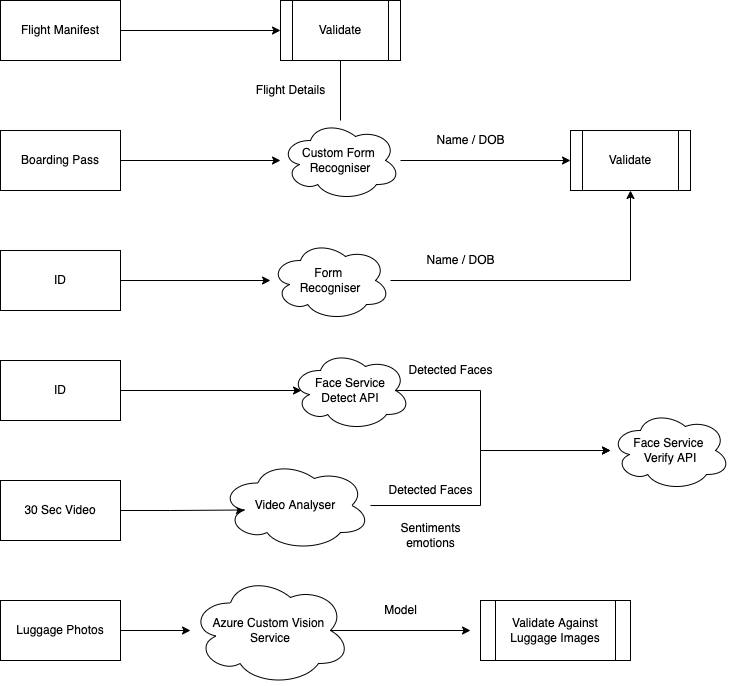

The diagram above was exported from draw.io. Its source (the exported page's mxGraphModel, read from the mxfile embedded in the PNG):
<mxGraphModel dx="1538" dy="1926" grid="1" gridSize="10" guides="1" tooltips="1" connect="1" arrows="1" fold="1" page="1" pageScale="1" pageWidth="827" pageHeight="1169" math="0" shadow="0">
  <root>
    <mxCell id="0" />
    <mxCell id="1" parent="0" />
    <mxCell id="GQD4h_ScFXJufMKl9EC3-21" style="edgeStyle=orthogonalEdgeStyle;rounded=0;orthogonalLoop=1;jettySize=auto;html=1;" edge="1" parent="1" source="GQD4h_ScFXJufMKl9EC3-1" target="GQD4h_ScFXJufMKl9EC3-20">
      <mxGeometry relative="1" as="geometry" />
    </mxCell>
    <mxCell id="GQD4h_ScFXJufMKl9EC3-1" value="Boarding Pass" style="rounded=0;whiteSpace=wrap;html=1;" vertex="1" parent="1">
      <mxGeometry x="40" y="120" width="120" height="60" as="geometry" />
    </mxCell>
    <mxCell id="GQD4h_ScFXJufMKl9EC3-14" style="edgeStyle=orthogonalEdgeStyle;rounded=0;orthogonalLoop=1;jettySize=auto;html=1;entryX=0.092;entryY=0.5;entryDx=0;entryDy=0;entryPerimeter=0;" edge="1" parent="1" source="GQD4h_ScFXJufMKl9EC3-2" target="GQD4h_ScFXJufMKl9EC3-13">
      <mxGeometry relative="1" as="geometry" />
    </mxCell>
    <mxCell id="GQD4h_ScFXJufMKl9EC3-2" value="ID" style="rounded=0;whiteSpace=wrap;html=1;" vertex="1" parent="1">
      <mxGeometry x="40" y="350" width="120" height="60" as="geometry" />
    </mxCell>
    <mxCell id="GQD4h_ScFXJufMKl9EC3-9" style="edgeStyle=orthogonalEdgeStyle;rounded=0;orthogonalLoop=1;jettySize=auto;html=1;entryX=0.16;entryY=0.55;entryDx=0;entryDy=0;entryPerimeter=0;" edge="1" parent="1" source="GQD4h_ScFXJufMKl9EC3-3" target="GQD4h_ScFXJufMKl9EC3-8">
      <mxGeometry relative="1" as="geometry" />
    </mxCell>
    <mxCell id="GQD4h_ScFXJufMKl9EC3-3" value="30 Sec Video" style="rounded=0;whiteSpace=wrap;html=1;" vertex="1" parent="1">
      <mxGeometry x="40" y="470" width="120" height="60" as="geometry" />
    </mxCell>
    <mxCell id="GQD4h_ScFXJufMKl9EC3-7" style="edgeStyle=orthogonalEdgeStyle;rounded=0;orthogonalLoop=1;jettySize=auto;html=1;" edge="1" parent="1" source="GQD4h_ScFXJufMKl9EC3-4" target="GQD4h_ScFXJufMKl9EC3-6">
      <mxGeometry relative="1" as="geometry" />
    </mxCell>
    <mxCell id="GQD4h_ScFXJufMKl9EC3-4" value="Luggage Photos" style="rounded=0;whiteSpace=wrap;html=1;" vertex="1" parent="1">
      <mxGeometry x="40" y="590" width="120" height="60" as="geometry" />
    </mxCell>
    <mxCell id="GQD4h_ScFXJufMKl9EC3-39" style="edgeStyle=orthogonalEdgeStyle;rounded=0;orthogonalLoop=1;jettySize=auto;html=1;exitX=0.875;exitY=0.5;exitDx=0;exitDy=0;exitPerimeter=0;" edge="1" parent="1" source="GQD4h_ScFXJufMKl9EC3-6">
      <mxGeometry relative="1" as="geometry">
        <mxPoint x="510" y="620" as="targetPoint" />
      </mxGeometry>
    </mxCell>
    <mxCell id="GQD4h_ScFXJufMKl9EC3-6" value="Azure Custom Vision &lt;br&gt;Service" style="ellipse;shape=cloud;whiteSpace=wrap;html=1;" vertex="1" parent="1">
      <mxGeometry x="230" y="565" width="160" height="110" as="geometry" />
    </mxCell>
    <mxCell id="GQD4h_ScFXJufMKl9EC3-10" style="edgeStyle=orthogonalEdgeStyle;rounded=0;orthogonalLoop=1;jettySize=auto;html=1;" edge="1" parent="1" source="GQD4h_ScFXJufMKl9EC3-8" target="GQD4h_ScFXJufMKl9EC3-17">
      <mxGeometry relative="1" as="geometry">
        <mxPoint x="540" y="495" as="targetPoint" />
        <Array as="points">
          <mxPoint x="520" y="495" />
          <mxPoint x="520" y="440" />
        </Array>
      </mxGeometry>
    </mxCell>
    <mxCell id="GQD4h_ScFXJufMKl9EC3-8" value="Video Analyser" style="ellipse;shape=cloud;whiteSpace=wrap;html=1;" vertex="1" parent="1">
      <mxGeometry x="260" y="450" width="150" height="90" as="geometry" />
    </mxCell>
    <mxCell id="GQD4h_ScFXJufMKl9EC3-11" value="Detected Faces" style="text;html=1;align=center;verticalAlign=middle;resizable=0;points=[];autosize=1;strokeColor=none;fillColor=none;" vertex="1" parent="1">
      <mxGeometry x="420" y="470" width="100" height="20" as="geometry" />
    </mxCell>
    <mxCell id="GQD4h_ScFXJufMKl9EC3-12" value="Sentiments&lt;br&gt;emotions" style="text;html=1;align=center;verticalAlign=middle;resizable=0;points=[];autosize=1;strokeColor=none;fillColor=none;" vertex="1" parent="1">
      <mxGeometry x="430" y="510" width="80" height="30" as="geometry" />
    </mxCell>
    <mxCell id="GQD4h_ScFXJufMKl9EC3-15" style="edgeStyle=orthogonalEdgeStyle;rounded=0;orthogonalLoop=1;jettySize=auto;html=1;exitX=0.875;exitY=0.5;exitDx=0;exitDy=0;exitPerimeter=0;" edge="1" parent="1" source="GQD4h_ScFXJufMKl9EC3-13" target="GQD4h_ScFXJufMKl9EC3-17">
      <mxGeometry relative="1" as="geometry">
        <mxPoint x="530" y="380" as="targetPoint" />
        <Array as="points">
          <mxPoint x="520" y="380" />
          <mxPoint x="520" y="440" />
        </Array>
      </mxGeometry>
    </mxCell>
    <mxCell id="GQD4h_ScFXJufMKl9EC3-13" value="Face&amp;nbsp;Service&lt;br&gt;Detect API" style="ellipse;shape=cloud;whiteSpace=wrap;html=1;" vertex="1" parent="1">
      <mxGeometry x="330" y="340" width="120" height="80" as="geometry" />
    </mxCell>
    <mxCell id="GQD4h_ScFXJufMKl9EC3-16" value="Detected Faces" style="text;html=1;align=center;verticalAlign=middle;resizable=0;points=[];autosize=1;strokeColor=none;fillColor=none;" vertex="1" parent="1">
      <mxGeometry x="440" y="350" width="100" height="20" as="geometry" />
    </mxCell>
    <mxCell id="GQD4h_ScFXJufMKl9EC3-17" value="Face Service &lt;br&gt;Verify API" style="ellipse;shape=cloud;whiteSpace=wrap;html=1;" vertex="1" parent="1">
      <mxGeometry x="650" y="400" width="120" height="80" as="geometry" />
    </mxCell>
    <mxCell id="GQD4h_ScFXJufMKl9EC3-26" style="edgeStyle=orthogonalEdgeStyle;rounded=0;orthogonalLoop=1;jettySize=auto;html=1;exitX=1;exitY=0.5;exitDx=0;exitDy=0;entryX=0;entryY=0.5;entryDx=0;entryDy=0;" edge="1" parent="1" source="GQD4h_ScFXJufMKl9EC3-19" target="GQD4h_ScFXJufMKl9EC3-25">
      <mxGeometry relative="1" as="geometry" />
    </mxCell>
    <mxCell id="GQD4h_ScFXJufMKl9EC3-19" value="Flight Manifest" style="rounded=0;whiteSpace=wrap;html=1;" vertex="1" parent="1">
      <mxGeometry x="40" y="-10" width="120" height="60" as="geometry" />
    </mxCell>
    <mxCell id="GQD4h_ScFXJufMKl9EC3-35" style="edgeStyle=orthogonalEdgeStyle;rounded=0;orthogonalLoop=1;jettySize=auto;html=1;" edge="1" parent="1" source="GQD4h_ScFXJufMKl9EC3-20">
      <mxGeometry relative="1" as="geometry">
        <mxPoint x="610" y="150" as="targetPoint" />
      </mxGeometry>
    </mxCell>
    <mxCell id="GQD4h_ScFXJufMKl9EC3-20" value="Custom Form &lt;br&gt;Recogniser" style="ellipse;shape=cloud;whiteSpace=wrap;html=1;" vertex="1" parent="1">
      <mxGeometry x="320" y="110" width="120" height="80" as="geometry" />
    </mxCell>
    <mxCell id="GQD4h_ScFXJufMKl9EC3-23" value="Flight Details" style="text;html=1;align=center;verticalAlign=middle;resizable=0;points=[];autosize=1;strokeColor=none;fillColor=none;" vertex="1" parent="1">
      <mxGeometry x="290" y="70" width="80" height="20" as="geometry" />
    </mxCell>
    <mxCell id="GQD4h_ScFXJufMKl9EC3-25" value="Validate" style="shape=process;whiteSpace=wrap;html=1;backgroundOutline=1;" vertex="1" parent="1">
      <mxGeometry x="320" y="-10" width="120" height="60" as="geometry" />
    </mxCell>
    <mxCell id="GQD4h_ScFXJufMKl9EC3-27" value="" style="edgeStyle=orthogonalEdgeStyle;rounded=0;orthogonalLoop=1;jettySize=auto;html=1;endArrow=none;" edge="1" parent="1" source="GQD4h_ScFXJufMKl9EC3-20" target="GQD4h_ScFXJufMKl9EC3-25">
      <mxGeometry relative="1" as="geometry">
        <mxPoint x="370" y="10" as="targetPoint" />
        <mxPoint x="370" y="110" as="sourcePoint" />
      </mxGeometry>
    </mxCell>
    <mxCell id="GQD4h_ScFXJufMKl9EC3-30" style="edgeStyle=orthogonalEdgeStyle;rounded=0;orthogonalLoop=1;jettySize=auto;html=1;" edge="1" parent="1" source="GQD4h_ScFXJufMKl9EC3-31" target="GQD4h_ScFXJufMKl9EC3-32">
      <mxGeometry relative="1" as="geometry" />
    </mxCell>
    <mxCell id="GQD4h_ScFXJufMKl9EC3-31" value="ID" style="rounded=0;whiteSpace=wrap;html=1;" vertex="1" parent="1">
      <mxGeometry x="40" y="240" width="120" height="60" as="geometry" />
    </mxCell>
    <mxCell id="GQD4h_ScFXJufMKl9EC3-33" style="edgeStyle=orthogonalEdgeStyle;rounded=0;orthogonalLoop=1;jettySize=auto;html=1;entryX=0.5;entryY=1;entryDx=0;entryDy=0;" edge="1" parent="1" source="GQD4h_ScFXJufMKl9EC3-32" target="GQD4h_ScFXJufMKl9EC3-37">
      <mxGeometry relative="1" as="geometry">
        <mxPoint x="600" y="190" as="targetPoint" />
      </mxGeometry>
    </mxCell>
    <mxCell id="GQD4h_ScFXJufMKl9EC3-32" value="Form &lt;br&gt;Recogniser" style="ellipse;shape=cloud;whiteSpace=wrap;html=1;" vertex="1" parent="1">
      <mxGeometry x="310" y="230" width="120" height="80" as="geometry" />
    </mxCell>
    <mxCell id="GQD4h_ScFXJufMKl9EC3-34" value="Name / DOB" style="text;html=1;align=center;verticalAlign=middle;resizable=0;points=[];autosize=1;strokeColor=none;fillColor=none;" vertex="1" parent="1">
      <mxGeometry x="460" y="240" width="80" height="20" as="geometry" />
    </mxCell>
    <mxCell id="GQD4h_ScFXJufMKl9EC3-36" value="Name / DOB" style="text;html=1;align=center;verticalAlign=middle;resizable=0;points=[];autosize=1;strokeColor=none;fillColor=none;" vertex="1" parent="1">
      <mxGeometry x="470" y="120" width="80" height="20" as="geometry" />
    </mxCell>
    <mxCell id="GQD4h_ScFXJufMKl9EC3-37" value="Validate" style="shape=process;whiteSpace=wrap;html=1;backgroundOutline=1;" vertex="1" parent="1">
      <mxGeometry x="610" y="120" width="120" height="60" as="geometry" />
    </mxCell>
    <mxCell id="GQD4h_ScFXJufMKl9EC3-38" value="Validate Against&lt;br&gt;Luggage Images" style="shape=process;whiteSpace=wrap;html=1;backgroundOutline=1;" vertex="1" parent="1">
      <mxGeometry x="520" y="590" width="150" height="60" as="geometry" />
    </mxCell>
    <mxCell id="GQD4h_ScFXJufMKl9EC3-40" value="Model&lt;br&gt;" style="text;html=1;align=center;verticalAlign=middle;resizable=0;points=[];autosize=1;strokeColor=none;fillColor=none;" vertex="1" parent="1">
      <mxGeometry x="415" y="590" width="50" height="20" as="geometry" />
    </mxCell>
  </root>
</mxGraphModel>